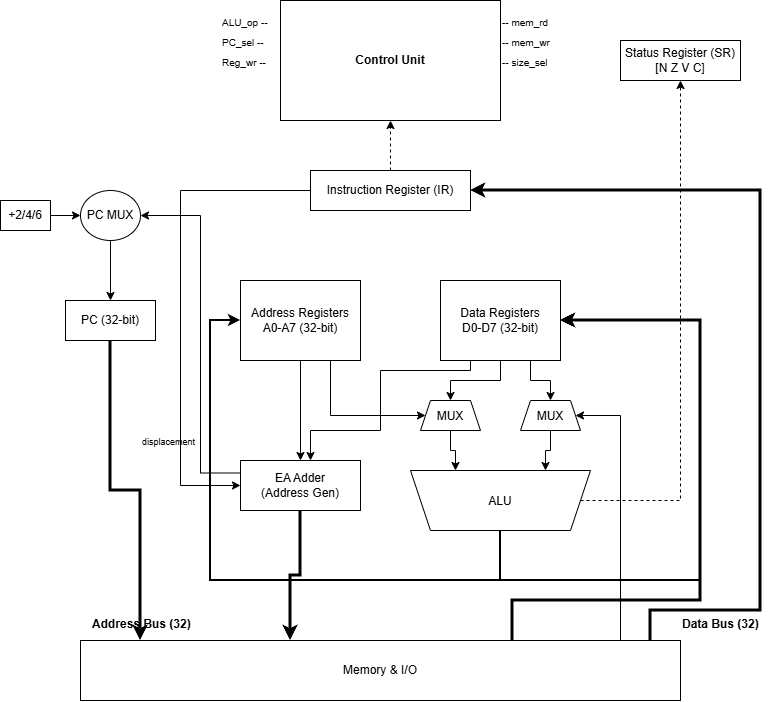

The diagram above was exported from draw.io. Its source (the exported page's mxGraphModel, read from the mxfile embedded in the PNG):
<mxGraphModel dx="1712" dy="948" grid="1" gridSize="10" guides="1" tooltips="1" connect="1" arrows="1" fold="1" page="1" pageScale="1" pageWidth="827" pageHeight="1169" math="0" shadow="0">
  <root>
    <mxCell id="0" />
    <mxCell id="1" parent="0" />
    <mxCell id="cu" parent="1" style="rounded=0;whiteSpace=wrap;html=1;fontStyle=1;strokeColor=#000000;fillColor=none;" value="Control Unit" vertex="1">
      <mxGeometry height="120" width="220" x="300" y="40" as="geometry" />
    </mxCell>
    <mxCell id="s1" parent="1" style="text;fontSize=10;" value="ALU_op --" vertex="1">
      <mxGeometry height="20" width="60" x="240" y="50" as="geometry" />
    </mxCell>
    <mxCell id="s2" parent="1" style="text;fontSize=10;" value="PC_sel --" vertex="1">
      <mxGeometry height="20" width="60" x="240" y="70" as="geometry" />
    </mxCell>
    <mxCell id="s3" parent="1" style="text;fontSize=10;" value="Reg_wr --" vertex="1">
      <mxGeometry height="20" width="60" x="240" y="90" as="geometry" />
    </mxCell>
    <mxCell id="s4" parent="1" style="text;fontSize=10;" value="-- mem_rd" vertex="1">
      <mxGeometry height="20" width="60" x="520" y="50" as="geometry" />
    </mxCell>
    <mxCell id="s5" parent="1" style="text;fontSize=10;" value="-- mem_wr" vertex="1">
      <mxGeometry height="20" width="60" x="520" y="70" as="geometry" />
    </mxCell>
    <mxCell id="ir" parent="1" style="rounded=0;whiteSpace=wrap;html=1;" value="Instruction Register (IR)" vertex="1">
      <mxGeometry height="40" width="160" x="330" y="210" as="geometry" />
    </mxCell>
    <mxCell id="ir_cu" edge="1" parent="1" source="ir" style="edgeStyle=orthogonalEdgeStyle;dashed=1;html=1;exitX=0.5;exitY=0;entryX=0.5;entryY=1;rounded=0;" target="cu" value="">
      <mxGeometry relative="1" as="geometry" />
    </mxCell>
    <mxCell id="sr" parent="1" style="rounded=0;whiteSpace=wrap;html=1;" value="Status Register (SR)&lt;br&gt;[N Z V C]" vertex="1">
      <mxGeometry height="40" width="120" x="640" y="80" as="geometry" />
    </mxCell>
    <mxCell id="pc_inc" parent="1" style="rounded=0;whiteSpace=wrap;html=1;" value="+2/4/6" vertex="1">
      <mxGeometry height="30" width="50" x="20" y="240" as="geometry" />
    </mxCell>
    <mxCell id="pc_mux" parent="1" style="ellipse;whiteSpace=wrap;html=1;" value="PC MUX" vertex="1">
      <mxGeometry height="50" width="60" x="100" y="230" as="geometry" />
    </mxCell>
    <mxCell id="pc" parent="1" style="rounded=0;whiteSpace=wrap;html=1;" value="PC (32-bit)" vertex="1">
      <mxGeometry height="40" width="90" x="85" y="340" as="geometry" />
    </mxCell>
    <mxCell id="a_regs" parent="1" style="rounded=0;whiteSpace=wrap;html=1;" value="Address Registers&lt;br&gt;A0-A7 (32-bit)" vertex="1">
      <mxGeometry height="80" width="120" x="260" y="320" as="geometry" />
    </mxCell>
    <mxCell id="d_regs" parent="1" style="rounded=0;whiteSpace=wrap;html=1;" value="Data Registers&lt;br&gt;D0-D7 (32-bit)" vertex="1">
      <mxGeometry height="80" width="120" x="460" y="320" as="geometry" />
    </mxCell>
    <mxCell id="ea_adder" parent="1" style="rounded=0;whiteSpace=wrap;html=1;" value="EA Adder&lt;br&gt;(Address Gen)" vertex="1">
      <mxGeometry height="50" width="120" x="260" y="500" as="geometry" />
    </mxCell>
    <mxCell id="alu_mux1" parent="1" style="shape=trapezoid;perimeter=trapezoidPerimeter;fixedSize=1;size=10;" value="MUX" vertex="1">
      <mxGeometry height="30" width="60" x="440" y="440" as="geometry" />
    </mxCell>
    <mxCell id="alu_mux2" parent="1" style="shape=trapezoid;perimeter=trapezoidPerimeter;fixedSize=1;size=10;" value="MUX" vertex="1">
      <mxGeometry height="30" width="60" x="540" y="440" as="geometry" />
    </mxCell>
    <mxCell id="alu" parent="1" style="shape=trapezoid;perimeter=trapezoidPerimeter;fixedSize=1;flipV=1;" value="ALU" vertex="1">
      <mxGeometry height="60" width="180" x="430" y="510" as="geometry" />
    </mxCell>
    <mxCell id="mem" parent="1" style="rounded=0;whiteSpace=wrap;html=1;" value="Memory &amp; I/O" vertex="1">
      <mxGeometry height="60" width="600" x="100" y="680" as="geometry" />
    </mxCell>
    <mxCell id="c1" edge="1" parent="1" source="pc_inc" style="edgeStyle=orthogonalEdgeStyle;rounded=0;html=1;exitX=1;exitY=0.5;entryX=0;entryY=0.5;" target="pc_mux">
      <mxGeometry relative="1" as="geometry" />
    </mxCell>
    <mxCell id="c2" edge="1" parent="1" source="pc_mux" style="edgeStyle=orthogonalEdgeStyle;rounded=0;html=1;exitX=0.5;exitY=1;entryX=0.5;entryY=0;" target="pc">
      <mxGeometry relative="1" as="geometry" />
    </mxCell>
    <mxCell id="c3" edge="1" parent="1" source="pc" style="edgeStyle=orthogonalEdgeStyle;rounded=0;html=1;exitX=0.5;exitY=1;entryX=0.1;entryY=0;strokeWidth=3;" target="mem">
      <mxGeometry relative="1" as="geometry" />
    </mxCell>
    <mxCell id="c4" edge="1" parent="1" source="a_regs" style="edgeStyle=orthogonalEdgeStyle;rounded=0;html=1;exitX=0.5;exitY=1;entryX=0.5;entryY=0;" target="ea_adder">
      <mxGeometry relative="1" as="geometry" />
    </mxCell>
    <mxCell id="c5" edge="1" parent="1" source="ir" style="edgeStyle=orthogonalEdgeStyle;rounded=0;html=1;exitX=0;exitY=0.5;entryX=0;entryY=0.5;" target="ea_adder">
      <mxGeometry relative="1" as="geometry">
        <Array as="points">
          <mxPoint x="200" y="230" />
          <mxPoint x="200" y="525" />
        </Array>
      </mxGeometry>
    </mxCell>
    <mxCell id="c6" edge="1" parent="1" source="ea_adder" style="edgeStyle=orthogonalEdgeStyle;rounded=0;html=1;exitX=0.5;exitY=1;entryX=0.35;entryY=0;strokeWidth=3;" target="mem">
      <mxGeometry relative="1" as="geometry" />
    </mxCell>
    <mxCell id="c7" edge="1" parent="1" source="ea_adder" style="edgeStyle=orthogonalEdgeStyle;rounded=0;html=1;exitX=0;exitY=0.25;entryX=1;entryY=0.5;exitDx=0;exitDy=0;" target="pc_mux">
      <mxGeometry relative="1" as="geometry">
        <Array as="points">
          <mxPoint x="220" y="513" />
          <mxPoint x="220" y="255" />
        </Array>
      </mxGeometry>
    </mxCell>
    <mxCell id="c8" edge="1" parent="1" source="d_regs" style="edgeStyle=orthogonalEdgeStyle;rounded=0;html=1;exitX=0.5;exitY=1;entryX=0.5;entryY=0;" target="alu_mux1">
      <mxGeometry relative="1" as="geometry" />
    </mxCell>
    <mxCell id="c9" edge="1" parent="1" source="a_regs" style="edgeStyle=orthogonalEdgeStyle;rounded=0;html=1;exitX=0.75;exitY=1;entryX=0;entryY=0.5;" target="alu_mux1">
      <mxGeometry relative="1" as="geometry">
        <Array as="points">
          <mxPoint x="350" y="455" />
        </Array>
      </mxGeometry>
    </mxCell>
    <mxCell id="c10" edge="1" parent="1" source="d_regs" style="edgeStyle=orthogonalEdgeStyle;rounded=0;html=1;exitX=0.75;exitY=1;entryX=0.5;entryY=0;" target="alu_mux2">
      <mxGeometry relative="1" as="geometry" />
    </mxCell>
    <mxCell id="c11" edge="1" parent="1" source="mem" style="edgeStyle=orthogonalEdgeStyle;rounded=0;html=1;exitX=0.9;exitY=0;entryX=1;entryY=0.5;strokeWidth=1;" target="alu_mux2">
      <mxGeometry relative="1" as="geometry">
        <Array as="points">
          <mxPoint x="640" y="640" />
          <mxPoint x="640" y="455" />
        </Array>
      </mxGeometry>
    </mxCell>
    <mxCell id="c12" edge="1" parent="1" source="alu_mux1" style="edgeStyle=orthogonalEdgeStyle;rounded=0;html=1;exitX=0.5;exitY=1;entryX=0.25;entryY=0;" target="alu">
      <mxGeometry relative="1" as="geometry" />
    </mxCell>
    <mxCell id="c13" edge="1" parent="1" source="alu_mux2" style="edgeStyle=orthogonalEdgeStyle;rounded=0;html=1;exitX=0.5;exitY=1;entryX=0.75;entryY=0;" target="alu">
      <mxGeometry relative="1" as="geometry" />
    </mxCell>
    <mxCell id="c14" edge="1" parent="1" source="mem" style="edgeStyle=orthogonalEdgeStyle;rounded=0;html=1;exitX=0.95;exitY=0;entryX=1;entryY=0.5;strokeWidth=3;" target="ir">
      <mxGeometry relative="1" as="geometry">
        <Array as="points">
          <mxPoint x="670" y="650" />
          <mxPoint x="780" y="650" />
          <mxPoint x="780" y="230" />
        </Array>
      </mxGeometry>
    </mxCell>
    <mxCell id="c15" edge="1" parent="1" source="alu" style="edgeStyle=orthogonalEdgeStyle;rounded=0;html=1;exitX=0.5;exitY=1;entryX=1;entryY=0.5;strokeWidth=2;" target="d_regs">
      <mxGeometry relative="1" as="geometry">
        <Array as="points">
          <mxPoint x="520" y="620" />
          <mxPoint x="720" y="620" />
          <mxPoint x="720" y="360" />
        </Array>
      </mxGeometry>
    </mxCell>
    <mxCell id="c16" edge="1" parent="1" source="alu" style="edgeStyle=orthogonalEdgeStyle;rounded=0;html=1;exitX=0.5;exitY=1;entryX=0;entryY=0.5;strokeWidth=2;" target="a_regs">
      <mxGeometry relative="1" as="geometry">
        <Array as="points">
          <mxPoint x="520" y="620" />
          <mxPoint x="230" y="620" />
          <mxPoint x="230" y="360" />
        </Array>
      </mxGeometry>
    </mxCell>
    <mxCell id="c18" edge="1" parent="1" source="d_regs" style="edgeStyle=orthogonalEdgeStyle;rounded=0;html=1;exitX=0.25;exitY=1;">
      <mxGeometry relative="1" as="geometry">
        <Array as="points">
          <mxPoint x="490" y="410" />
          <mxPoint x="400" y="410" />
          <mxPoint x="400" y="470" />
          <mxPoint x="330" y="470" />
          <mxPoint x="330" y="500" />
        </Array>
        <mxPoint x="330" y="500" as="targetPoint" />
      </mxGeometry>
    </mxCell>
    <mxCell id="c19" edge="1" parent="1" source="mem" style="edgeStyle=orthogonalEdgeStyle;rounded=0;html=1;exitX=0.72;exitY=0;entryX=1;entryY=0.5;strokeWidth=3;" target="d_regs">
      <mxGeometry relative="1" as="geometry">
        <Array as="points">
          <mxPoint x="532" y="640" />
          <mxPoint x="720" y="640" />
          <mxPoint x="720" y="360" />
        </Array>
      </mxGeometry>
    </mxCell>
    <mxCell id="c17" edge="1" parent="1" source="alu" style="edgeStyle=orthogonalEdgeStyle;rounded=0;html=1;exitX=1;exitY=0.5;entryX=0.5;entryY=1;dashed=1;" target="sr">
      <mxGeometry relative="1" as="geometry">
        <Array as="points">
          <mxPoint x="700" y="540" />
        </Array>
      </mxGeometry>
    </mxCell>
    <mxCell id="l1" parent="1" style="text;fontStyle=1" value="Data Bus (32)" vertex="1">
      <mxGeometry height="20" width="80" x="700" y="650" as="geometry" />
    </mxCell>
    <mxCell id="l2" parent="1" style="text;fontStyle=1" value="Address Bus (32)" vertex="1">
      <mxGeometry height="20" width="100" x="110" y="650" as="geometry" />
    </mxCell>
    <mxCell id="l3" parent="1" style="text;fontSize=9;" value="displacement" vertex="1">
      <mxGeometry height="20" width="70" x="160" y="470" as="geometry" />
    </mxCell>
    <mxCell id="hF-9aOcMo_3HF2M5vsDr-1" parent="1" style="text;fontSize=10;" value="-- size_sel" vertex="1">
      <mxGeometry height="20" width="60" x="520" y="90" as="geometry" />
    </mxCell>
  </root>
</mxGraphModel>